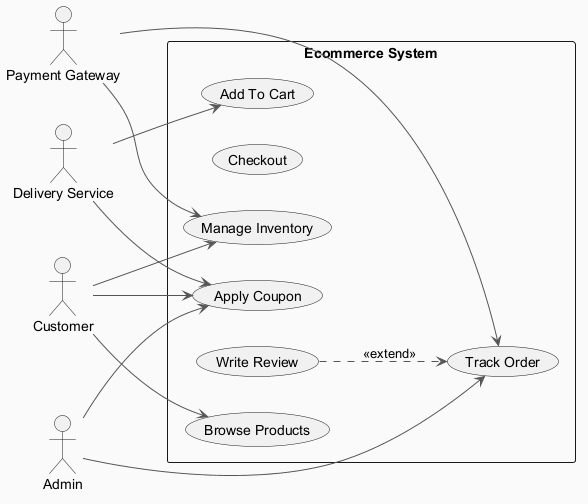

The diagram above was rendered by PlantUML. Its source (embedded in the PNG):
@startuml
skinparam backgroundColor #FAFAFA
skinparam classBackgroundColor #FFF3E0
skinparam classBorderColor #E65100
skinparam ArrowColor #555555
left to right direction
actor "Payment Gateway" as PG
actor "Delivery Service" as DS
actor "Customer" as C
actor "Admin" as A
rectangle "Ecommerce System" {
  usecase "Manage Inventory" as UC_ManageInventory
  usecase "Checkout" as UC_Checkout
  usecase "Apply Coupon" as UC_ApplyCoupon
  usecase "Add To Cart" as UC_AddToCart
  usecase "Write Review" as UC_WriteReview
  usecase "Browse Products" as UC_BrowseProducts
  usecase "Track Order" as UC_TrackOrder
}
PG --> UC_ManageInventory
PG --> UC_TrackOrder
DS --> UC_AddToCart
DS --> UC_ApplyCoupon
C --> UC_BrowseProducts
C --> UC_ManageInventory
C --> UC_ApplyCoupon
A --> UC_TrackOrder
A --> UC_ApplyCoupon
UC_WriteReview ..> UC_TrackOrder : <<extend>>
@enduml